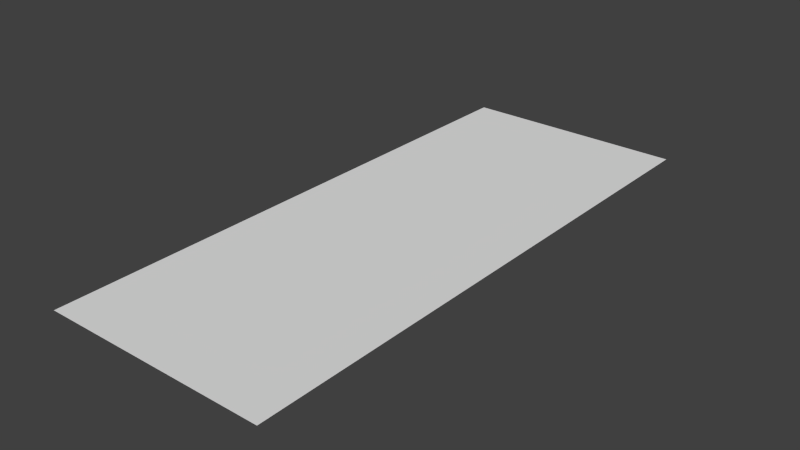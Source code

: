 # Source: Oceano.blend  (saved by Blender 2.75.0; exported with 4.5.12 LTS)
import bpy
from mathutils import Matrix  # noqa: F401  (used for matrix-valued properties, if any)

bpy.ops.wm.read_factory_settings(use_empty=True)
scene = bpy.context.scene
scene.name = 'Scene'

# ---- collections
col_collection_1 = bpy.data.collections.new('Collection 1'); scene.collection.children.link(col_collection_1)

# ---- materials (node trees are filled in below, after node groups)
mat_city = bpy.data.materials.new('City')
mat_city.alpha_threshold = 0.0
mat_city.use_transparent_shadow = False
mat_city.roughness = 0.5

# ---- material node trees

# ---- world
world_world = bpy.data.worlds.new('World'); scene.world = world_world
world_world.color = (0.05088, 0.05088, 0.05088)
world_world.use_sun_shadow = False
world_world.sun_shadow_jitter_overblur = 0.0
world_world.cycles.sampling_method = 'MANUAL'
world_world.cycles.sample_map_resolution = 256

# ---- meshes
me_untitled = bpy.data.meshes.new('Untitled')
me_untitled.from_pydata([(-717.2, 1793.0, 0.0), (717.2, 1793.0, 0.0), (-717.2, -1793.0, 0.0), (717.2, -1793.0, 0.0)], [], [(1, 3, 2, 0)])
_uv = me_untitled.uv_layers.new(name='UVChannel_1')
_uv.uv.foreach_set('vector', [0.07096, 0.2144, 0.004237, 0.2144, 0.004237, 0.1779, 0.07096, 0.1779])
me_untitled.materials.append(mat_city)
me_untitled.use_remesh_preserve_volume = False
me_untitled.use_remesh_preserve_attributes = False
me_untitled.use_mirror_vertex_groups = False
me_untitled.update()
me_untitled.normals_split_custom_set([tuple(v) for v in zip(*[iter([0.0, 0.0, -1.0, 0.0, 0.0, -1.0, 0.0, 0.0, -1.0, 0.0, 0.0, -1.0])] * 3)])

# ---- objects
ob_box001 = bpy.data.objects.new('Box001', me_untitled)

# ---- transforms, parenting, visibility, modifiers, constraints
ob_box001.location = (0.0, 0.0, 0.0)
ob_box001.scale = (0.01, 0.01, 0.01)
ob_box001.color = (0.8, 0.8, 0.8, 1.0)
ob_box001.lineart.crease_threshold = 0.0

# ---- collection membership
col_collection_1.objects.link(ob_box001)

# ---- scene / render settings (as saved in the file)
scene.frame_start = 1; scene.frame_end = 250; scene.frame_set(1)
scene.render.engine = 'BLENDER_EEVEE_NEXT'
scene.render.resolution_percentage = 50
scene.render.fps = 30
scene.render.dither_intensity = 0.0
scene.cycles.use_denoising = False
scene.cycles.samples = 10
scene.cycles.sampling_pattern = 'TABULATED_SOBOL'
scene.cycles.light_sampling_threshold = 0.0
scene.cycles.use_adaptive_sampling = False
scene.cycles.use_light_tree = False
scene.cycles.blur_glossy = 0.0
scene.cycles.pixel_filter_type = 'GAUSSIAN'
scene.cycles.sample_clamp_indirect = 0.0
scene.view_settings.view_transform = 'Standard'
bpy.context.view_layer.update()

# ---- added for rendering (the .blend has no active camera and no usable light): camera, sun
cam_auto = bpy.data.cameras.new('AutoCamera')
cam_auto.lens = 50.0
cam_auto.sensor_width = 36.0
cam_auto.clip_end = 1000.0
ob_auto_camera = bpy.data.objects.new('AutoCamera', cam_auto)
scene.collection.objects.link(ob_auto_camera)
ob_auto_camera.location = (35.7306, -42.8768, 28.5845)
ob_auto_camera.rotation_euler = (1.09748, -7.21219e-08, 0.694738)
scene.camera = ob_auto_camera
light_auto_sun = bpy.data.lights.new('AutoSun', 'SUN')
light_auto_sun.energy = 3.0
light_auto_sun.angle = 0.0523599
ob_auto_sun = bpy.data.objects.new('AutoSun', light_auto_sun)
scene.collection.objects.link(ob_auto_sun)
ob_auto_sun.rotation_euler = (0.872665, 0.174533, 0.523599)
bpy.context.view_layer.update()
